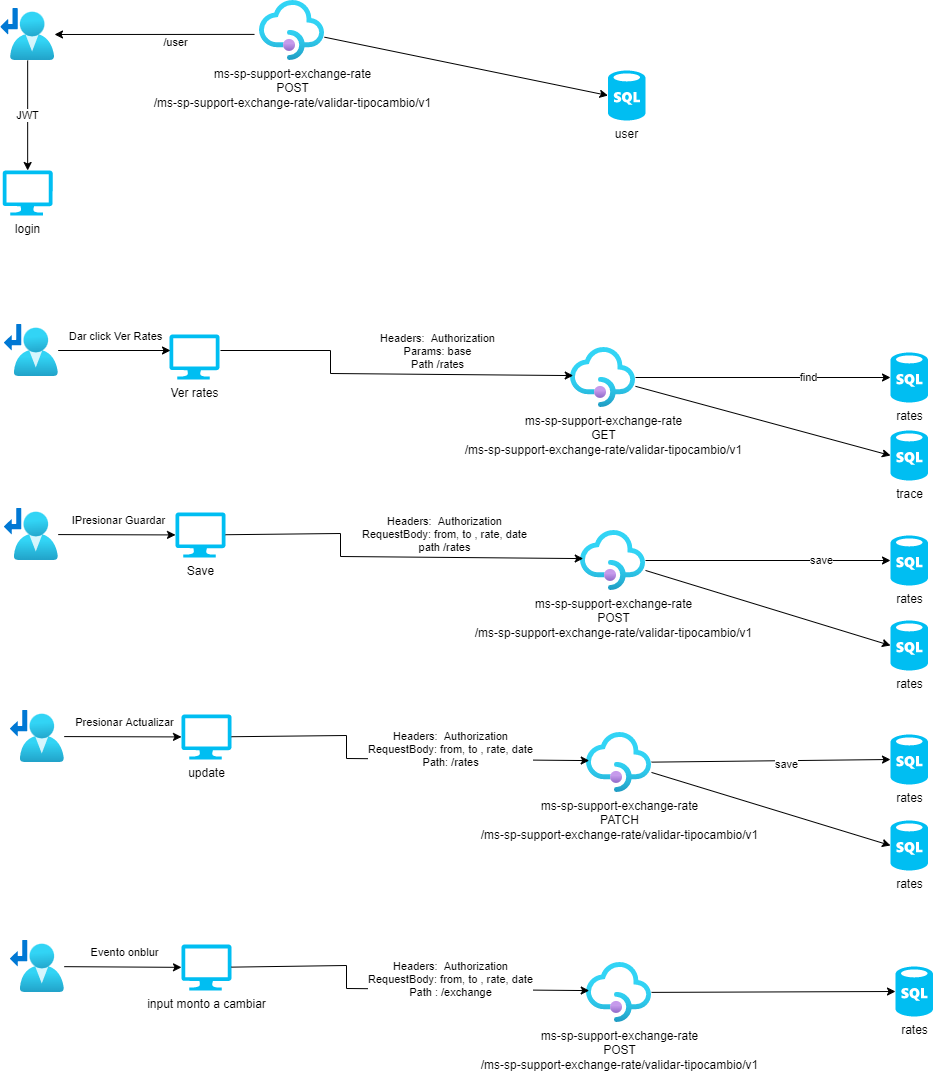

The diagram above was exported from draw.io. Its source (the exported page's mxGraphModel, read from the mxfile embedded in the PNG):
<mxGraphModel dx="1422" dy="725" grid="1" gridSize="10" guides="1" tooltips="1" connect="1" arrows="1" fold="1" page="1" pageScale="1" pageWidth="827" pageHeight="1169" math="0" shadow="0">
  <root>
    <mxCell id="0" />
    <mxCell id="1" parent="0" />
    <mxCell id="0kYvx-RMA2Wge0lZ1ouR-1" value="login" style="verticalLabelPosition=bottom;html=1;verticalAlign=top;align=center;strokeColor=none;fillColor=#00BEF2;shape=mxgraph.azure.computer;pointerEvents=1;" vertex="1" parent="1">
      <mxGeometry x="92.16" y="240" width="50" height="45" as="geometry" />
    </mxCell>
    <mxCell id="0kYvx-RMA2Wge0lZ1ouR-2" value="user" style="verticalLabelPosition=bottom;html=1;verticalAlign=top;align=center;strokeColor=none;fillColor=#00BEF2;shape=mxgraph.azure.sql_database;" vertex="1" parent="1">
      <mxGeometry x="697.5" y="140" width="37.5" height="50" as="geometry" />
    </mxCell>
    <mxCell id="0kYvx-RMA2Wge0lZ1ouR-5" value="ms-sp-support-exchange-rate&lt;br&gt;POST&lt;br&gt;/ms-sp-support-exchange-rate/validar-tipocambio/v1" style="aspect=fixed;html=1;points=[];align=center;image;fontSize=12;image=img/lib/azure2/app_services/API_Management_Services.svg;strokeColor=#00BEF2;fillColor=#00BEF2;" vertex="1" parent="1">
      <mxGeometry x="349" y="70" width="65" height="60" as="geometry" />
    </mxCell>
    <mxCell id="0kYvx-RMA2Wge0lZ1ouR-8" value="" style="endArrow=classic;html=1;rounded=0;entryX=0;entryY=0.5;entryDx=0;entryDy=0;entryPerimeter=0;" edge="1" parent="1" source="0kYvx-RMA2Wge0lZ1ouR-5" target="0kYvx-RMA2Wge0lZ1ouR-2">
      <mxGeometry width="50" height="50" relative="1" as="geometry">
        <mxPoint x="390" y="320" as="sourcePoint" />
        <mxPoint x="630" y="155" as="targetPoint" />
      </mxGeometry>
    </mxCell>
    <mxCell id="0kYvx-RMA2Wge0lZ1ouR-12" value="" style="endArrow=classic;html=1;rounded=0;exitX=-0.077;exitY=0.565;exitDx=0;exitDy=0;exitPerimeter=0;" edge="1" parent="1" source="0kYvx-RMA2Wge0lZ1ouR-5" target="0kYvx-RMA2Wge0lZ1ouR-19">
      <mxGeometry width="50" height="50" relative="1" as="geometry">
        <mxPoint x="390" y="320" as="sourcePoint" />
        <mxPoint x="120" y="210" as="targetPoint" />
        <Array as="points" />
      </mxGeometry>
    </mxCell>
    <mxCell id="0kYvx-RMA2Wge0lZ1ouR-13" value="/user" style="edgeLabel;html=1;align=center;verticalAlign=middle;resizable=0;points=[];" vertex="1" connectable="0" parent="0kYvx-RMA2Wge0lZ1ouR-12">
      <mxGeometry x="-0.1995" y="8" relative="1" as="geometry">
        <mxPoint x="1" as="offset" />
      </mxGeometry>
    </mxCell>
    <mxCell id="0kYvx-RMA2Wge0lZ1ouR-14" value="ms-sp-support-exchange-rate&lt;br&gt;GET&lt;br&gt;/ms-sp-support-exchange-rate/validar-tipocambio/v1" style="aspect=fixed;html=1;points=[];align=center;image;fontSize=12;image=img/lib/azure2/app_services/API_Management_Services.svg;strokeColor=#00BEF2;fillColor=#00BEF2;" vertex="1" parent="1">
      <mxGeometry x="660" y="417" width="65" height="60" as="geometry" />
    </mxCell>
    <mxCell id="0kYvx-RMA2Wge0lZ1ouR-19" value="" style="aspect=fixed;html=1;points=[];align=center;image;fontSize=12;image=img/lib/azure2/networking/Route_Tables.svg;strokeColor=#00BEF2;fillColor=#00BEF2;" vertex="1" parent="1">
      <mxGeometry x="90.32" y="78" width="53.68" height="52" as="geometry" />
    </mxCell>
    <mxCell id="0kYvx-RMA2Wge0lZ1ouR-20" value="JWT" style="endArrow=classic;html=1;rounded=0;entryX=0.5;entryY=0;entryDx=0;entryDy=0;entryPerimeter=0;" edge="1" parent="1" source="0kYvx-RMA2Wge0lZ1ouR-19" target="0kYvx-RMA2Wge0lZ1ouR-1">
      <mxGeometry width="50" height="50" relative="1" as="geometry">
        <mxPoint x="390" y="320" as="sourcePoint" />
        <mxPoint x="440" y="270" as="targetPoint" />
      </mxGeometry>
    </mxCell>
    <mxCell id="0kYvx-RMA2Wge0lZ1ouR-21" value="" style="aspect=fixed;html=1;points=[];align=center;image;fontSize=12;image=img/lib/azure2/networking/Route_Tables.svg;strokeColor=#00BEF2;fillColor=#00BEF2;" vertex="1" parent="1">
      <mxGeometry x="94" y="394" width="53.68" height="52" as="geometry" />
    </mxCell>
    <mxCell id="0kYvx-RMA2Wge0lZ1ouR-24" value="Ver rates" style="verticalLabelPosition=bottom;html=1;verticalAlign=top;align=center;strokeColor=none;fillColor=#00BEF2;shape=mxgraph.azure.computer;pointerEvents=1;" vertex="1" parent="1">
      <mxGeometry x="259" y="404" width="50" height="45" as="geometry" />
    </mxCell>
    <mxCell id="0kYvx-RMA2Wge0lZ1ouR-25" value="" style="endArrow=classic;html=1;rounded=0;" edge="1" parent="1" source="0kYvx-RMA2Wge0lZ1ouR-21">
      <mxGeometry width="50" height="50" relative="1" as="geometry">
        <mxPoint x="390" y="320" as="sourcePoint" />
        <mxPoint x="260" y="420" as="targetPoint" />
      </mxGeometry>
    </mxCell>
    <mxCell id="0kYvx-RMA2Wge0lZ1ouR-28" value="Dar click Ver Rates" style="edgeLabel;html=1;align=center;verticalAlign=middle;resizable=0;points=[];" vertex="1" connectable="0" parent="0kYvx-RMA2Wge0lZ1ouR-25">
      <mxGeometry x="0.2611" y="-4" relative="1" as="geometry">
        <mxPoint x="-14" y="-19" as="offset" />
      </mxGeometry>
    </mxCell>
    <mxCell id="0kYvx-RMA2Wge0lZ1ouR-26" value="" style="endArrow=classic;html=1;rounded=0;entryX=0.042;entryY=0.468;entryDx=0;entryDy=0;entryPerimeter=0;" edge="1" parent="1" target="0kYvx-RMA2Wge0lZ1ouR-14">
      <mxGeometry width="50" height="50" relative="1" as="geometry">
        <mxPoint x="310" y="420" as="sourcePoint" />
        <mxPoint x="657.25" y="442.56874345549744" as="targetPoint" />
        <Array as="points">
          <mxPoint x="420" y="420" />
          <mxPoint x="420" y="443" />
        </Array>
      </mxGeometry>
    </mxCell>
    <mxCell id="0kYvx-RMA2Wge0lZ1ouR-29" value="Headers:&amp;nbsp; Authorization&lt;br&gt;Params: base&lt;br&gt;Path /rates" style="edgeLabel;html=1;align=center;verticalAlign=middle;resizable=0;points=[];" vertex="1" connectable="0" parent="0kYvx-RMA2Wge0lZ1ouR-26">
      <mxGeometry x="-0.1638" y="8" relative="1" as="geometry">
        <mxPoint x="82" y="-15" as="offset" />
      </mxGeometry>
    </mxCell>
    <mxCell id="0kYvx-RMA2Wge0lZ1ouR-30" value="Save" style="verticalLabelPosition=bottom;html=1;verticalAlign=top;align=center;strokeColor=none;fillColor=#00BEF2;shape=mxgraph.azure.computer;pointerEvents=1;" vertex="1" parent="1">
      <mxGeometry x="265" y="582" width="50" height="45" as="geometry" />
    </mxCell>
    <mxCell id="0kYvx-RMA2Wge0lZ1ouR-31" value="" style="aspect=fixed;html=1;points=[];align=center;image;fontSize=12;image=img/lib/azure2/networking/Route_Tables.svg;strokeColor=#00BEF2;fillColor=#00BEF2;" vertex="1" parent="1">
      <mxGeometry x="94" y="578" width="53.68" height="52" as="geometry" />
    </mxCell>
    <mxCell id="0kYvx-RMA2Wge0lZ1ouR-32" value="" style="endArrow=classic;html=1;rounded=0;" edge="1" parent="1" source="0kYvx-RMA2Wge0lZ1ouR-31" target="0kYvx-RMA2Wge0lZ1ouR-30">
      <mxGeometry width="50" height="50" relative="1" as="geometry">
        <mxPoint x="157.68000000000006" y="607" as="sourcePoint" />
        <mxPoint x="270" y="607" as="targetPoint" />
      </mxGeometry>
    </mxCell>
    <mxCell id="0kYvx-RMA2Wge0lZ1ouR-33" value="IPresionar Guardar" style="edgeLabel;html=1;align=center;verticalAlign=middle;resizable=0;points=[];" vertex="1" connectable="0" parent="0kYvx-RMA2Wge0lZ1ouR-32">
      <mxGeometry x="0.2611" y="-4" relative="1" as="geometry">
        <mxPoint x="-14" y="-19" as="offset" />
      </mxGeometry>
    </mxCell>
    <mxCell id="0kYvx-RMA2Wge0lZ1ouR-34" value="ms-sp-support-exchange-rate&lt;br&gt;POST&lt;br&gt;/ms-sp-support-exchange-rate/validar-tipocambio/v1" style="aspect=fixed;html=1;points=[];align=center;image;fontSize=12;image=img/lib/azure2/app_services/API_Management_Services.svg;strokeColor=#00BEF2;fillColor=#00BEF2;" vertex="1" parent="1">
      <mxGeometry x="670" y="600" width="65" height="60" as="geometry" />
    </mxCell>
    <mxCell id="0kYvx-RMA2Wge0lZ1ouR-35" value="" style="endArrow=classic;html=1;rounded=0;entryX=0.042;entryY=0.468;entryDx=0;entryDy=0;entryPerimeter=0;" edge="1" parent="1" target="0kYvx-RMA2Wge0lZ1ouR-34" source="0kYvx-RMA2Wge0lZ1ouR-30">
      <mxGeometry width="50" height="50" relative="1" as="geometry">
        <mxPoint x="320" y="603" as="sourcePoint" />
        <mxPoint x="667.25" y="625.5687434554975" as="targetPoint" />
        <Array as="points">
          <mxPoint x="430" y="603" />
          <mxPoint x="430" y="626" />
        </Array>
      </mxGeometry>
    </mxCell>
    <mxCell id="0kYvx-RMA2Wge0lZ1ouR-36" value="Headers:&amp;nbsp; Authorization&lt;br&gt;RequestBody: from, to , rate, date&lt;br&gt;path /rates" style="edgeLabel;html=1;align=center;verticalAlign=middle;resizable=0;points=[];" vertex="1" connectable="0" parent="0kYvx-RMA2Wge0lZ1ouR-35">
      <mxGeometry x="-0.1638" y="8" relative="1" as="geometry">
        <mxPoint x="82" y="-15" as="offset" />
      </mxGeometry>
    </mxCell>
    <mxCell id="0kYvx-RMA2Wge0lZ1ouR-45" value="update" style="verticalLabelPosition=bottom;html=1;verticalAlign=top;align=center;strokeColor=none;fillColor=#00BEF2;shape=mxgraph.azure.computer;pointerEvents=1;" vertex="1" parent="1">
      <mxGeometry x="271" y="784" width="50" height="45" as="geometry" />
    </mxCell>
    <mxCell id="0kYvx-RMA2Wge0lZ1ouR-46" value="" style="aspect=fixed;html=1;points=[];align=center;image;fontSize=12;image=img/lib/azure2/networking/Route_Tables.svg;strokeColor=#00BEF2;fillColor=#00BEF2;" vertex="1" parent="1">
      <mxGeometry x="100" y="780" width="53.68" height="52" as="geometry" />
    </mxCell>
    <mxCell id="0kYvx-RMA2Wge0lZ1ouR-47" value="" style="endArrow=classic;html=1;rounded=0;" edge="1" parent="1" source="0kYvx-RMA2Wge0lZ1ouR-46" target="0kYvx-RMA2Wge0lZ1ouR-45">
      <mxGeometry width="50" height="50" relative="1" as="geometry">
        <mxPoint x="163.68000000000006" y="809" as="sourcePoint" />
        <mxPoint x="276" y="809" as="targetPoint" />
      </mxGeometry>
    </mxCell>
    <mxCell id="0kYvx-RMA2Wge0lZ1ouR-48" value="Presionar Actualizar" style="edgeLabel;html=1;align=center;verticalAlign=middle;resizable=0;points=[];" vertex="1" connectable="0" parent="0kYvx-RMA2Wge0lZ1ouR-47">
      <mxGeometry x="0.2611" y="-4" relative="1" as="geometry">
        <mxPoint x="-14" y="-19" as="offset" />
      </mxGeometry>
    </mxCell>
    <mxCell id="0kYvx-RMA2Wge0lZ1ouR-49" value="ms-sp-support-exchange-rate&lt;br&gt;PATCH&lt;br&gt;/ms-sp-support-exchange-rate/validar-tipocambio/v1" style="aspect=fixed;html=1;points=[];align=center;image;fontSize=12;image=img/lib/azure2/app_services/API_Management_Services.svg;strokeColor=#00BEF2;fillColor=#00BEF2;" vertex="1" parent="1">
      <mxGeometry x="676" y="802" width="65" height="60" as="geometry" />
    </mxCell>
    <mxCell id="0kYvx-RMA2Wge0lZ1ouR-50" value="" style="endArrow=classic;html=1;rounded=0;entryX=0.042;entryY=0.468;entryDx=0;entryDy=0;entryPerimeter=0;" edge="1" parent="1" source="0kYvx-RMA2Wge0lZ1ouR-45" target="0kYvx-RMA2Wge0lZ1ouR-49">
      <mxGeometry width="50" height="50" relative="1" as="geometry">
        <mxPoint x="326" y="805" as="sourcePoint" />
        <mxPoint x="673.25" y="827.5687434554975" as="targetPoint" />
        <Array as="points">
          <mxPoint x="436" y="805" />
          <mxPoint x="436" y="828" />
        </Array>
      </mxGeometry>
    </mxCell>
    <mxCell id="0kYvx-RMA2Wge0lZ1ouR-51" value="&lt;br&gt;&lt;br&gt;&lt;span style=&quot;color: rgb(0 , 0 , 0) ; font-family: &amp;#34;helvetica&amp;#34; ; font-size: 11px ; font-style: normal ; font-weight: 400 ; letter-spacing: normal ; text-align: center ; text-indent: 0px ; text-transform: none ; word-spacing: 0px ; background-color: rgb(255 , 255 , 255) ; display: inline ; float: none&quot;&gt;Headers:&amp;nbsp; Authorization&lt;/span&gt;&lt;br style=&quot;color: rgb(0 , 0 , 0) ; font-family: &amp;#34;helvetica&amp;#34; ; font-size: 11px ; font-style: normal ; font-weight: 400 ; letter-spacing: normal ; text-align: center ; text-indent: 0px ; text-transform: none ; word-spacing: 0px&quot;&gt;&lt;span style=&quot;color: rgb(0 , 0 , 0) ; font-family: &amp;#34;helvetica&amp;#34; ; font-size: 11px ; font-style: normal ; font-weight: 400 ; letter-spacing: normal ; text-align: center ; text-indent: 0px ; text-transform: none ; word-spacing: 0px ; background-color: rgb(255 , 255 , 255) ; display: inline ; float: none&quot;&gt;RequestBody: from, to , rate, date&lt;/span&gt;&lt;br&gt;Path: /rates" style="edgeLabel;html=1;align=center;verticalAlign=middle;resizable=0;points=[];" vertex="1" connectable="0" parent="0kYvx-RMA2Wge0lZ1ouR-50">
      <mxGeometry x="-0.1638" y="8" relative="1" as="geometry">
        <mxPoint x="82" y="-15" as="offset" />
      </mxGeometry>
    </mxCell>
    <mxCell id="0kYvx-RMA2Wge0lZ1ouR-53" value="input monto a cambiar" style="verticalLabelPosition=bottom;html=1;verticalAlign=top;align=center;strokeColor=none;fillColor=#00BEF2;shape=mxgraph.azure.computer;pointerEvents=1;" vertex="1" parent="1">
      <mxGeometry x="271" y="1014" width="50" height="46" as="geometry" />
    </mxCell>
    <mxCell id="0kYvx-RMA2Wge0lZ1ouR-54" value="" style="aspect=fixed;html=1;points=[];align=center;image;fontSize=12;image=img/lib/azure2/networking/Route_Tables.svg;strokeColor=#00BEF2;fillColor=#00BEF2;" vertex="1" parent="1">
      <mxGeometry x="100" y="1010" width="53.68" height="52" as="geometry" />
    </mxCell>
    <mxCell id="0kYvx-RMA2Wge0lZ1ouR-55" value="" style="endArrow=classic;html=1;rounded=0;" edge="1" parent="1" source="0kYvx-RMA2Wge0lZ1ouR-54" target="0kYvx-RMA2Wge0lZ1ouR-53">
      <mxGeometry width="50" height="50" relative="1" as="geometry">
        <mxPoint x="163.68000000000006" y="1039" as="sourcePoint" />
        <mxPoint x="276" y="1039" as="targetPoint" />
      </mxGeometry>
    </mxCell>
    <mxCell id="0kYvx-RMA2Wge0lZ1ouR-56" value="Evento onblur" style="edgeLabel;html=1;align=center;verticalAlign=middle;resizable=0;points=[];" vertex="1" connectable="0" parent="0kYvx-RMA2Wge0lZ1ouR-55">
      <mxGeometry x="0.2611" y="-4" relative="1" as="geometry">
        <mxPoint x="-14" y="-19" as="offset" />
      </mxGeometry>
    </mxCell>
    <mxCell id="0kYvx-RMA2Wge0lZ1ouR-57" value="ms-sp-support-exchange-rate&lt;br&gt;POST&lt;br&gt;/ms-sp-support-exchange-rate/validar-tipocambio/v1" style="aspect=fixed;html=1;points=[];align=center;image;fontSize=12;image=img/lib/azure2/app_services/API_Management_Services.svg;strokeColor=#00BEF2;fillColor=#00BEF2;" vertex="1" parent="1">
      <mxGeometry x="676" y="1032" width="65" height="60" as="geometry" />
    </mxCell>
    <mxCell id="0kYvx-RMA2Wge0lZ1ouR-58" value="" style="endArrow=classic;html=1;rounded=0;entryX=0.042;entryY=0.468;entryDx=0;entryDy=0;entryPerimeter=0;" edge="1" parent="1" source="0kYvx-RMA2Wge0lZ1ouR-53" target="0kYvx-RMA2Wge0lZ1ouR-57">
      <mxGeometry width="50" height="50" relative="1" as="geometry">
        <mxPoint x="326" y="1035" as="sourcePoint" />
        <mxPoint x="673.25" y="1057.5687434554975" as="targetPoint" />
        <Array as="points">
          <mxPoint x="436" y="1035" />
          <mxPoint x="436" y="1058" />
        </Array>
      </mxGeometry>
    </mxCell>
    <mxCell id="0kYvx-RMA2Wge0lZ1ouR-59" value="&lt;br&gt;&lt;br&gt;&lt;span style=&quot;color: rgb(0 , 0 , 0) ; font-family: &amp;#34;helvetica&amp;#34; ; font-size: 11px ; font-style: normal ; font-weight: 400 ; letter-spacing: normal ; text-align: center ; text-indent: 0px ; text-transform: none ; word-spacing: 0px ; background-color: rgb(255 , 255 , 255) ; display: inline ; float: none&quot;&gt;Headers:&amp;nbsp; Authorization&lt;/span&gt;&lt;br style=&quot;color: rgb(0 , 0 , 0) ; font-family: &amp;#34;helvetica&amp;#34; ; font-size: 11px ; font-style: normal ; font-weight: 400 ; letter-spacing: normal ; text-align: center ; text-indent: 0px ; text-transform: none ; word-spacing: 0px&quot;&gt;&lt;span style=&quot;color: rgb(0 , 0 , 0) ; font-family: &amp;#34;helvetica&amp;#34; ; font-size: 11px ; font-style: normal ; font-weight: 400 ; letter-spacing: normal ; text-align: center ; text-indent: 0px ; text-transform: none ; word-spacing: 0px ; background-color: rgb(255 , 255 , 255) ; display: inline ; float: none&quot;&gt;RequestBody: from, to , rate, date&lt;/span&gt;&lt;br&gt;Path :&amp;nbsp;/exchange" style="edgeLabel;html=1;align=center;verticalAlign=middle;resizable=0;points=[];" vertex="1" connectable="0" parent="0kYvx-RMA2Wge0lZ1ouR-58">
      <mxGeometry x="-0.1638" y="8" relative="1" as="geometry">
        <mxPoint x="82" y="-15" as="offset" />
      </mxGeometry>
    </mxCell>
    <mxCell id="0kYvx-RMA2Wge0lZ1ouR-60" value="rates" style="verticalLabelPosition=bottom;html=1;verticalAlign=top;align=center;strokeColor=none;fillColor=#00BEF2;shape=mxgraph.azure.sql_database;" vertex="1" parent="1">
      <mxGeometry x="980" y="422" width="37.5" height="50" as="geometry" />
    </mxCell>
    <mxCell id="0kYvx-RMA2Wge0lZ1ouR-62" value="" style="endArrow=classic;html=1;rounded=0;entryX=0;entryY=0.5;entryDx=0;entryDy=0;entryPerimeter=0;" edge="1" parent="1" source="0kYvx-RMA2Wge0lZ1ouR-14" target="0kYvx-RMA2Wge0lZ1ouR-60">
      <mxGeometry width="50" height="50" relative="1" as="geometry">
        <mxPoint x="520" y="450" as="sourcePoint" />
        <mxPoint x="570" y="400" as="targetPoint" />
      </mxGeometry>
    </mxCell>
    <mxCell id="0kYvx-RMA2Wge0lZ1ouR-71" value="find" style="edgeLabel;html=1;align=center;verticalAlign=middle;resizable=0;points=[];" vertex="1" connectable="0" parent="0kYvx-RMA2Wge0lZ1ouR-62">
      <mxGeometry x="0.3525" y="1" relative="1" as="geometry">
        <mxPoint as="offset" />
      </mxGeometry>
    </mxCell>
    <mxCell id="0kYvx-RMA2Wge0lZ1ouR-63" value="rates" style="verticalLabelPosition=bottom;html=1;verticalAlign=top;align=center;strokeColor=none;fillColor=#00BEF2;shape=mxgraph.azure.sql_database;" vertex="1" parent="1">
      <mxGeometry x="980" y="605" width="37.5" height="50" as="geometry" />
    </mxCell>
    <mxCell id="0kYvx-RMA2Wge0lZ1ouR-64" value="" style="endArrow=classic;html=1;rounded=0;entryX=0;entryY=0.5;entryDx=0;entryDy=0;entryPerimeter=0;" edge="1" parent="1" source="0kYvx-RMA2Wge0lZ1ouR-34" target="0kYvx-RMA2Wge0lZ1ouR-63">
      <mxGeometry width="50" height="50" relative="1" as="geometry">
        <mxPoint x="570" y="780" as="sourcePoint" />
        <mxPoint x="620" y="730" as="targetPoint" />
      </mxGeometry>
    </mxCell>
    <mxCell id="0kYvx-RMA2Wge0lZ1ouR-69" value="save" style="edgeLabel;html=1;align=center;verticalAlign=middle;resizable=0;points=[];" vertex="1" connectable="0" parent="0kYvx-RMA2Wge0lZ1ouR-64">
      <mxGeometry x="0.4322" y="1" relative="1" as="geometry">
        <mxPoint as="offset" />
      </mxGeometry>
    </mxCell>
    <mxCell id="0kYvx-RMA2Wge0lZ1ouR-65" value="rates" style="verticalLabelPosition=bottom;html=1;verticalAlign=top;align=center;strokeColor=none;fillColor=#00BEF2;shape=mxgraph.azure.sql_database;" vertex="1" parent="1">
      <mxGeometry x="980" y="804" width="37.5" height="50" as="geometry" />
    </mxCell>
    <mxCell id="0kYvx-RMA2Wge0lZ1ouR-66" value="rates" style="verticalLabelPosition=bottom;html=1;verticalAlign=top;align=center;strokeColor=none;fillColor=#00BEF2;shape=mxgraph.azure.sql_database;" vertex="1" parent="1">
      <mxGeometry x="985" y="1036" width="37.5" height="50" as="geometry" />
    </mxCell>
    <mxCell id="0kYvx-RMA2Wge0lZ1ouR-67" value="" style="endArrow=classic;html=1;rounded=0;entryX=0;entryY=0.5;entryDx=0;entryDy=0;entryPerimeter=0;" edge="1" parent="1" source="0kYvx-RMA2Wge0lZ1ouR-49" target="0kYvx-RMA2Wge0lZ1ouR-65">
      <mxGeometry width="50" height="50" relative="1" as="geometry">
        <mxPoint x="570" y="930" as="sourcePoint" />
        <mxPoint x="620" y="880" as="targetPoint" />
      </mxGeometry>
    </mxCell>
    <mxCell id="0kYvx-RMA2Wge0lZ1ouR-70" value="save" style="edgeLabel;html=1;align=center;verticalAlign=middle;resizable=0;points=[];" vertex="1" connectable="0" parent="0kYvx-RMA2Wge0lZ1ouR-67">
      <mxGeometry x="0.1247" y="-3" relative="1" as="geometry">
        <mxPoint as="offset" />
      </mxGeometry>
    </mxCell>
    <mxCell id="0kYvx-RMA2Wge0lZ1ouR-68" value="" style="endArrow=classic;html=1;rounded=0;entryX=0;entryY=0.5;entryDx=0;entryDy=0;entryPerimeter=0;" edge="1" parent="1" source="0kYvx-RMA2Wge0lZ1ouR-57" target="0kYvx-RMA2Wge0lZ1ouR-66">
      <mxGeometry width="50" height="50" relative="1" as="geometry">
        <mxPoint x="570" y="930" as="sourcePoint" />
        <mxPoint x="620" y="880" as="targetPoint" />
      </mxGeometry>
    </mxCell>
    <mxCell id="0kYvx-RMA2Wge0lZ1ouR-73" value="trace" style="verticalLabelPosition=bottom;html=1;verticalAlign=top;align=center;strokeColor=none;fillColor=#00BEF2;shape=mxgraph.azure.sql_database;" vertex="1" parent="1">
      <mxGeometry x="980" y="500" width="37.5" height="50" as="geometry" />
    </mxCell>
    <mxCell id="0kYvx-RMA2Wge0lZ1ouR-74" value="rates" style="verticalLabelPosition=bottom;html=1;verticalAlign=top;align=center;strokeColor=none;fillColor=#00BEF2;shape=mxgraph.azure.sql_database;" vertex="1" parent="1">
      <mxGeometry x="980" y="690" width="37.5" height="50" as="geometry" />
    </mxCell>
    <mxCell id="0kYvx-RMA2Wge0lZ1ouR-75" value="rates" style="verticalLabelPosition=bottom;html=1;verticalAlign=top;align=center;strokeColor=none;fillColor=#00BEF2;shape=mxgraph.azure.sql_database;" vertex="1" parent="1">
      <mxGeometry x="980" y="890" width="37.5" height="50" as="geometry" />
    </mxCell>
    <mxCell id="0kYvx-RMA2Wge0lZ1ouR-76" value="" style="endArrow=classic;html=1;rounded=0;entryX=0;entryY=0.5;entryDx=0;entryDy=0;entryPerimeter=0;" edge="1" parent="1" source="0kYvx-RMA2Wge0lZ1ouR-49" target="0kYvx-RMA2Wge0lZ1ouR-75">
      <mxGeometry width="50" height="50" relative="1" as="geometry">
        <mxPoint x="570" y="820" as="sourcePoint" />
        <mxPoint x="620" y="770" as="targetPoint" />
      </mxGeometry>
    </mxCell>
    <mxCell id="0kYvx-RMA2Wge0lZ1ouR-77" value="" style="endArrow=classic;html=1;rounded=0;entryX=0;entryY=0.5;entryDx=0;entryDy=0;entryPerimeter=0;" edge="1" parent="1" source="0kYvx-RMA2Wge0lZ1ouR-34" target="0kYvx-RMA2Wge0lZ1ouR-74">
      <mxGeometry width="50" height="50" relative="1" as="geometry">
        <mxPoint x="570" y="820" as="sourcePoint" />
        <mxPoint x="620" y="770" as="targetPoint" />
      </mxGeometry>
    </mxCell>
    <mxCell id="0kYvx-RMA2Wge0lZ1ouR-78" value="" style="endArrow=classic;html=1;rounded=0;entryX=0;entryY=0.5;entryDx=0;entryDy=0;entryPerimeter=0;" edge="1" parent="1" source="0kYvx-RMA2Wge0lZ1ouR-14" target="0kYvx-RMA2Wge0lZ1ouR-73">
      <mxGeometry width="50" height="50" relative="1" as="geometry">
        <mxPoint x="570" y="600" as="sourcePoint" />
        <mxPoint x="620" y="550" as="targetPoint" />
      </mxGeometry>
    </mxCell>
  </root>
</mxGraphModel>